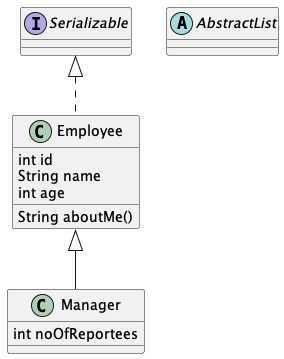

The diagram above was rendered by PlantUML. Its source (embedded in the PNG):
@startuml

interface Serializable{}
abstract class AbstractList {}

class Employee{
	int id
	String name
	int age

	String aboutMe()
}

class Manager{
	int noOfReportees
}

Serializable <|.. Employee
Employee <|-- Manager


@enduml